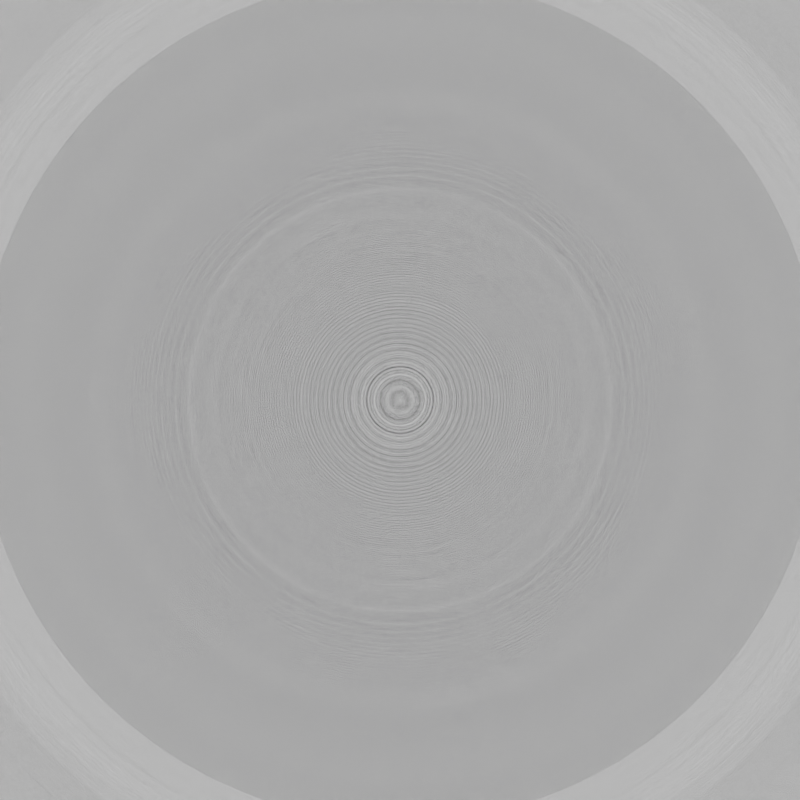 # Source: base_scene.blend  (saved by Blender 2.82.7; exported with 4.5.12 LTS)
import bpy
from mathutils import Matrix  # noqa: F401  (used for matrix-valued properties, if any)

bpy.ops.wm.read_factory_settings(use_empty=True)
scene = bpy.context.scene
scene.name = 'Scene'

# ---- collections
col_collection = bpy.data.collections.new('Collection'); scene.collection.children.link(col_collection)
col_prefabs = bpy.data.collections.new('Prefabs'); col_collection.children.link(col_prefabs)

# ---- materials (node trees are filled in below, after node groups)
mat_shadelesswhite = bpy.data.materials.new('ShadelessWhite')
mat_shadelesswhite_001 = bpy.data.materials.new('ShadelessWhite.001')
mat_shadelesswhite_002 = bpy.data.materials.new('ShadelessWhite.002')
mat_shadelesswhite_003 = bpy.data.materials.new('ShadelessWhite.003')

# ---- material node trees
mat_shadelesswhite.use_nodes = True; mat_shadelesswhite.node_tree.nodes.clear()
_N = mat_shadelesswhite.node_tree.nodes; _L = mat_shadelesswhite.node_tree.links
n0 = _N.new('ShaderNodeOutputMaterial'); n0.name = 'Material Output'; n0.location = (300, 300)
n1 = _N.new('ShaderNodeEmission'); n1.name = 'Emission'; n1.location = (10, 300)
n1.inputs[0].default_value = (0.0, 0.0, 0.0, 1.0)
_L.new(n1.outputs[0], n0.inputs[0])
n0.is_active_output = True
mat_shadelesswhite_001.use_nodes = True; mat_shadelesswhite_001.node_tree.nodes.clear()
_N = mat_shadelesswhite_001.node_tree.nodes; _L = mat_shadelesswhite_001.node_tree.links
n0 = _N.new('ShaderNodeOutputMaterial'); n0.name = 'Material Output'; n0.location = (300, 300)
n1 = _N.new('ShaderNodeEmission'); n1.name = 'Emission'; n1.location = (10, 300)
_L.new(n1.outputs[0], n0.inputs[0])
n0.is_active_output = True
mat_shadelesswhite_002.use_nodes = True; mat_shadelesswhite_002.node_tree.nodes.clear()
_N = mat_shadelesswhite_002.node_tree.nodes; _L = mat_shadelesswhite_002.node_tree.links
n0 = _N.new('ShaderNodeOutputMaterial'); n0.name = 'Material Output'; n0.location = (300, 300)
n1 = _N.new('ShaderNodeEmission'); n1.name = 'Emission'; n1.location = (10, 300)
n1.inputs[0].default_value = (0.0, 0.0, 0.0, 1.0)
_L.new(n1.outputs[0], n0.inputs[0])
n0.is_active_output = True
mat_shadelesswhite_003.use_nodes = True; mat_shadelesswhite_003.node_tree.nodes.clear()
_N = mat_shadelesswhite_003.node_tree.nodes; _L = mat_shadelesswhite_003.node_tree.links
n0 = _N.new('ShaderNodeOutputMaterial'); n0.name = 'Material Output'; n0.location = (300, 300)
n1 = _N.new('ShaderNodeEmission'); n1.name = 'Emission'; n1.location = (10, 300)
n1.inputs[0].default_value = (0.0, 0.0, 0.0, 1.0)
_L.new(n1.outputs[0], n0.inputs[0])
n0.is_active_output = True

# ---- world
world_world = bpy.data.worlds.new('World'); scene.world = world_world
world_world.use_nodes = True; world_world.node_tree.nodes.clear()
_N = world_world.node_tree.nodes; _L = world_world.node_tree.links
n0 = _N.new('ShaderNodeOutputWorld'); n0.name = 'World Output'; n0.location = (300, 300)
n1 = _N.new('ShaderNodeBackground'); n1.name = 'Background'; n1.location = (10, 300)
n1.inputs[0].default_value = (0.0, 0.0, 0.0, 1.0)
_L.new(n1.outputs[0], n0.inputs[0])
n0.is_active_output = True
world_world.color = (0.05088, 0.05088, 0.05088)
world_world.use_sun_shadow = False
world_world.sun_shadow_jitter_overblur = 0.0

# ---- cameras
cam_camera = bpy.data.cameras.new('Camera')
cam_camera.clip_end = 100.0
cam_camera.lens = 25.35
cam_camera.ortho_scale = 7.314
cam_camera.lens_unit = 'FOV'

# ---- meshes
me_cube_001 = bpy.data.meshes.new('Cube.001')
me_cube_001.from_pydata([(-0.5, -0.5, -0.5), (-0.5, -0.5, 0.5), (-0.5, 0.5, -0.5), (-0.5, 0.5, 0.5), (0.5, -0.5, -0.5), (0.5, -0.5, 0.5), (0.5, 0.5, -0.5), (0.5, 0.5, 0.5)], [], [(0, 1, 3, 2), (2, 3, 7, 6), (6, 7, 5, 4), (4, 5, 1, 0), (2, 6, 4, 0), (7, 3, 1, 5)])
_uv = me_cube_001.uv_layers.new(name='UVMap')
_uv.uv.foreach_set('vector', [0.375, 0.0, 0.625, 0.0, 0.625, 0.25, 0.375, 0.25, 0.375, 0.25, 0.625, 0.25, 0.625, 0.5, 0.375, 0.5, 0.375, 0.5, 0.625, 0.5, 0.625, 0.75, 0.375, 0.75, 0.375, 0.75, 0.625, 0.75, 0.625, 1.0, 0.375, 1.0, 0.125, 0.5, 0.375, 0.5, 0.375, 0.75, 0.125, 0.75, 0.625, 0.5, 0.875, 0.5, 0.875, 0.75, 0.625, 0.75])
me_cube_001.materials.append(mat_shadelesswhite)
me_cube_001.use_remesh_fix_poles = True
me_cube_001.use_remesh_preserve_attributes = False
me_cube_001.use_mirror_vertex_groups = False
me_cube_001.update()
me_cube_002 = bpy.data.meshes.new('Cube.002')
me_cube_002.from_pydata([(-0.5, -0.5, -0.5), (-0.5, -0.5, 0.5), (-0.5, 0.5, -0.5), (-0.5, 0.5, 0.5), (0.5, -0.5, -0.5), (0.5, -0.5, 0.5), (0.5, 0.5, -0.5), (0.5, 0.5, 0.5)], [], [(0, 1, 3, 2), (2, 3, 7, 6), (6, 7, 5, 4), (4, 5, 1, 0), (2, 6, 4, 0), (7, 3, 1, 5)])
_uv = me_cube_002.uv_layers.new(name='UVMap')
_uv.uv.foreach_set('vector', [0.375, 0.0, 0.625, 0.0, 0.625, 0.25, 0.375, 0.25, 0.375, 0.25, 0.625, 0.25, 0.625, 0.5, 0.375, 0.5, 0.375, 0.5, 0.625, 0.5, 0.625, 0.75, 0.375, 0.75, 0.375, 0.75, 0.625, 0.75, 0.625, 1.0, 0.375, 1.0, 0.125, 0.5, 0.375, 0.5, 0.375, 0.75, 0.125, 0.75, 0.625, 0.5, 0.875, 0.5, 0.875, 0.75, 0.625, 0.75])
me_cube_002.materials.append(mat_shadelesswhite_001)
me_cube_002.use_remesh_fix_poles = True
me_cube_002.use_remesh_preserve_attributes = False
me_cube_002.use_mirror_vertex_groups = False
me_cube_002.update()
me_cube_003 = bpy.data.meshes.new('Cube.003')
me_cube_003.from_pydata([(-0.5, -0.5, 0.5), (-0.5, 2.5, 0.5), (-0.5, -0.5, -0.5), (-0.5, 2.5, -0.5), (0.5, -0.5, 0.5), (0.5, 2.5, 0.5), (0.5, -0.5, -0.5), (0.5, 2.5, -0.5)], [], [(0, 1, 3, 2), (2, 3, 7, 6), (6, 7, 5, 4), (4, 5, 1, 0), (2, 6, 4, 0), (7, 3, 1, 5)])
_uv = me_cube_003.uv_layers.new(name='UVMap')
_uv.uv.foreach_set('vector', [0.375, 0.0, 0.625, 0.0, 0.625, 0.25, 0.375, 0.25, 0.375, 0.25, 0.625, 0.25, 0.625, 0.5, 0.375, 0.5, 0.375, 0.5, 0.625, 0.5, 0.625, 0.75, 0.375, 0.75, 0.375, 0.75, 0.625, 0.75, 0.625, 1.0, 0.375, 1.0, 0.125, 0.5, 0.375, 0.5, 0.375, 0.75, 0.125, 0.75, 0.625, 0.5, 0.875, 0.5, 0.875, 0.75, 0.625, 0.75])
me_cube_003.materials.append(mat_shadelesswhite_002)
me_cube_003.use_remesh_fix_poles = True
me_cube_003.use_remesh_preserve_attributes = False
me_cube_003.use_mirror_vertex_groups = False
me_cube_003.update()
me_cube_004 = bpy.data.meshes.new('Cube.004')
me_cube_004.from_pydata([(-0.5, -0.5, 0.5), (-0.5, 1.3, 0.5), (-0.5, -0.5, -0.5), (-0.5, 1.3, -0.5), (0.5, -0.5, 0.5), (0.5, 1.3, 0.5), (0.5, -0.5, -0.5), (0.5, 1.3, -0.5)], [], [(0, 1, 3, 2), (2, 3, 7, 6), (6, 7, 5, 4), (4, 5, 1, 0), (2, 6, 4, 0), (7, 3, 1, 5)])
_uv = me_cube_004.uv_layers.new(name='UVMap')
_uv.uv.foreach_set('vector', [0.375, 0.0, 0.625, 0.0, 0.625, 0.25, 0.375, 0.25, 0.375, 0.25, 0.625, 0.25, 0.625, 0.5, 0.375, 0.5, 0.375, 0.5, 0.625, 0.5, 0.625, 0.75, 0.375, 0.75, 0.375, 0.75, 0.625, 0.75, 0.625, 1.0, 0.375, 1.0, 0.125, 0.5, 0.375, 0.5, 0.375, 0.75, 0.125, 0.75, 0.625, 0.5, 0.875, 0.5, 0.875, 0.75, 0.625, 0.75])
me_cube_004.materials.append(mat_shadelesswhite_003)
me_cube_004.use_remesh_fix_poles = True
me_cube_004.use_remesh_preserve_attributes = False
me_cube_004.use_mirror_vertex_groups = False
me_cube_004.update()
me_cube_005 = bpy.data.meshes.new('Cube.005')
me_cube_005.from_pydata([(-0.5, -0.5, 0.5), (-0.5, 2.5, 0.5), (-0.5, -0.5, -0.5), (-0.5, 2.5, -0.5), (0.5, -0.5, 0.5), (0.5, 2.5, 0.5), (0.5, -0.5, -0.5), (0.5, 2.5, -0.5)], [], [(0, 1, 3, 2), (2, 3, 7, 6), (6, 7, 5, 4), (4, 5, 1, 0), (2, 6, 4, 0), (7, 3, 1, 5)])
_uv = me_cube_005.uv_layers.new(name='UVMap')
_uv.uv.foreach_set('vector', [0.375, 0.0, 0.625, 0.0, 0.625, 0.25, 0.375, 0.25, 0.375, 0.25, 0.625, 0.25, 0.625, 0.5, 0.375, 0.5, 0.375, 0.5, 0.625, 0.5, 0.625, 0.75, 0.375, 0.75, 0.375, 0.75, 0.625, 0.75, 0.625, 1.0, 0.375, 1.0, 0.125, 0.5, 0.375, 0.5, 0.375, 0.75, 0.125, 0.75, 0.625, 0.5, 0.875, 0.5, 0.875, 0.75, 0.625, 0.75])
me_cube_005.materials.append(mat_shadelesswhite_001)
me_cube_005.use_remesh_fix_poles = True
me_cube_005.use_remesh_preserve_attributes = False
me_cube_005.use_mirror_vertex_groups = False
me_cube_005.update()

# ---- objects
ob_camera = bpy.data.objects.new('Camera', cam_camera)
ob_normalcube = bpy.data.objects.new('NormalCube', me_cube_001)
ob_novelcube = bpy.data.objects.new('NovelCube', me_cube_002)
ob_normaltree = bpy.data.objects.new('NormalTree', me_cube_003)
ob_normalagent = bpy.data.objects.new('NormalAgent', me_cube_004)
ob_noveltree = bpy.data.objects.new('NovelTree', me_cube_005)

# ---- transforms, parenting, visibility, modifiers, constraints
ob_camera.location = (0.0, 0.0, 0.0)
ob_camera.rotation_mode = 'ZYX'
ob_camera.lock_rotations_4d = False
ob_camera.empty_display_type = 'ARROWS'
ob_camera.color = (0.0, 0.0, 0.0, 0.0)
ob_camera.display_type = 'WIRE'
ob_camera.lineart.crease_threshold = 0.0
ob_normalcube.location = (0.0, 0.0, 0.0)
ob_normalcube.lineart.crease_threshold = 0.0
ob_novelcube.location = (0.0, 0.0, 0.0)
ob_novelcube.lineart.crease_threshold = 0.0
ob_normaltree.location = (0.0, 0.0, 0.0)
ob_normaltree.lineart.crease_threshold = 0.0
ob_normalagent.location = (0.0, 0.0, 0.0)
ob_normalagent.lineart.crease_threshold = 0.0
ob_noveltree.location = (0.0, 0.0, 0.0)
ob_noveltree.lineart.crease_threshold = 0.0

# ---- collection membership
col_collection.objects.link(ob_camera)
col_prefabs.objects.link(ob_normalcube)
col_prefabs.objects.link(ob_novelcube)
col_prefabs.objects.link(ob_normaltree)
col_prefabs.objects.link(ob_normalagent)
col_prefabs.objects.link(ob_noveltree)

# ---- scene / render settings (as saved in the file)
scene.camera = ob_camera
scene.frame_start = 1; scene.frame_end = 250; scene.frame_set(1)
scene.render.engine = 'CYCLES'
scene.render.image_settings.color_mode = 'BW'
scene.render.image_settings.compression = 0
scene.render.resolution_x = 256
scene.render.resolution_y = 256
scene.cycles.use_denoising = False
scene.cycles.samples = 128
scene.cycles.sampling_pattern = 'TABULATED_SOBOL'
scene.cycles.use_adaptive_sampling = False
scene.cycles.use_light_tree = False
scene.view_settings.view_transform = 'Filmic'
bpy.context.view_layer.update()
